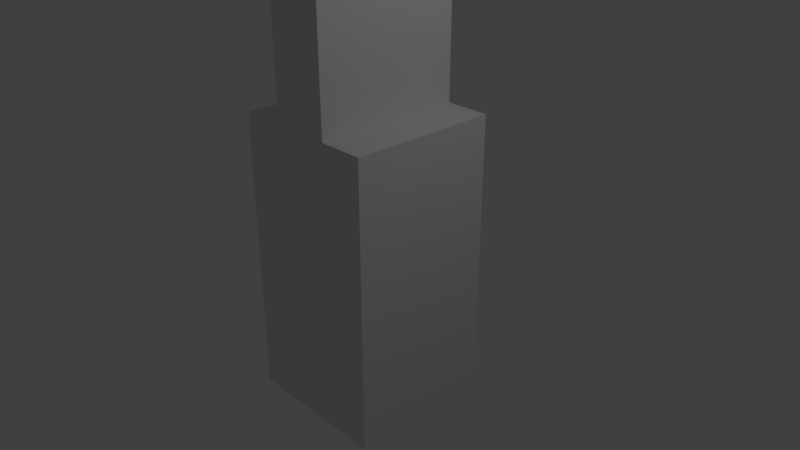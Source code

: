# Source: GROUND_Muddy_WoodWall.blend  (saved by Blender 2.78.0; exported with 4.5.12 LTS)
import bpy
from mathutils import Matrix  # noqa: F401  (used for matrix-valued properties, if any)

bpy.ops.wm.read_factory_settings(use_empty=True)
scene = bpy.context.scene
scene.name = 'Scene'

# ---- collections
col_collection_1 = bpy.data.collections.new('Collection 1'); scene.collection.children.link(col_collection_1)

# ---- materials (node trees are filled in below, after node groups)
mat_wood = bpy.data.materials.new('Wood')
mat_wood.alpha_threshold = 0.0
mat_wood.use_transparent_shadow = False
mat_wood.roughness = 0.5
mat_side = bpy.data.materials.new('SIDE')
mat_side.alpha_threshold = 0.0
mat_side.use_transparent_shadow = False
mat_side.roughness = 0.5
mat_side.line_color = (0.0, 0.0, 0.0, 1.0)
mat_lowtrench = bpy.data.materials.new('LowTrench')
mat_lowtrench.alpha_threshold = 0.0
mat_lowtrench.use_transparent_shadow = False
mat_lowtrench.roughness = 0.5

# ---- material node trees

# ---- world
world_world = bpy.data.worlds.new('World'); scene.world = world_world
world_world.color = (0.05088, 0.05088, 0.05088)
world_world.use_sun_shadow = False
world_world.sun_shadow_jitter_overblur = 0.0
world_world.cycles.sampling_method = 'MANUAL'

# ---- cameras
cam_camera = bpy.data.cameras.new('Camera')
cam_camera.clip_end = 100.0
cam_camera.lens = 35.0
cam_camera.sensor_width = 32.0
cam_camera.sensor_height = 18.0
cam_camera.ortho_scale = 7.314
cam_camera.dof.focus_distance = 0.0
cam_camera.dof.aperture_fstop = 128.0

# ---- lights
light_lamp = bpy.data.lights.new('Lamp', 'POINT')
light_lamp.transmission_factor = 0.0
light_lamp.cutoff_distance = 30.0
light_lamp.energy = 100.0
light_lamp.shadow_buffer_clip_start = 1.001
light_lamp.shadow_soft_size = 0.1
light_lamp.shadow_maximum_resolution = 0.006
light_lamp.use_absolute_resolution = True

# ---- meshes
me_cube_001 = bpy.data.meshes.new('Cube.001')
me_cube_001.from_pydata([(-0.4, -1.0, -1.0), (-0.4, -1.0, 1.1), (-0.4, 1.0, -1.0), (-0.4, 1.0, 1.1), (0.4, -1.0, -1.0), (0.4, -1.0, 1.1), (0.4, 1.0, -1.0), (0.4, 1.0, 1.1)], [], [(0, 1, 3, 2), (2, 3, 7, 6), (6, 7, 5, 4), (4, 5, 1, 0), (2, 6, 4, 0), (7, 3, 1, 5)])
_uv = me_cube_001.uv_layers.new(name='UVMap')
_uv.uv.foreach_set('vector', [0.5556, 1.0, 6.623e-08, 1.0, 0.0, 0.5, 0.5556, 0.5, 0.7778, 0.5, 0.7778, 0.0, 1.0, 5.96e-08, 1.0, 0.5, 0.5556, 0.5, 1.49e-07, 0.5, 0.0, 1.341e-07, 0.5556, 0.0, 0.5556, 0.5, 0.5556, 0.0, 0.7778, 0.0, 0.7778, 0.5, 0.7778, 0.5, 1.0, 0.5, 1.0, 1.0, 0.7778, 1.0, 0.7778, 1.0, 0.5556, 1.0, 0.5556, 0.5, 0.7778, 0.5])
me_cube_001.materials.append(mat_wood)
me_cube_001.use_remesh_preserve_volume = False
me_cube_001.use_remesh_preserve_attributes = False
me_cube_001.use_mirror_vertex_groups = False
me_cube_001.update()
me_cube = bpy.data.meshes.new('Cube')
me_cube.from_pydata([(1.0, 1.0, -3.0), (1.0, -1.0, -3.0), (-1.0, -1.0, -3.0), (-1.0, 1.0, -3.0), (1.0, 1.0, 0.9), (1.0, -1.0, 0.9), (-1.0, -1.0, 0.9), (-1.0, 1.0, 0.9)], [], [(4, 7, 6, 5), (0, 4, 5, 1), (1, 5, 6, 2), (2, 6, 7, 3), (4, 0, 3, 7), (0, 1, 2, 3)])
me_cube.polygons.foreach_set('material_index', [1, 0, 0, 0, 0, 0])
_uv = me_cube.uv_layers.new(name='UVMap')
_uv.uv.foreach_set('vector', [0.6667, 0.5, 0.6667, 0.7564, 0.3333, 0.7564, 0.3333, 0.5, 0.3333, 0.5, 0.3333, 1.0, 0.0, 1.0, 1.192e-07, 0.5, 1.589e-07, 0.5, 0.0, 1.146e-07, 0.3333, 0.0, 0.3333, 0.5, 0.6667, 0.5, 0.6667, 0.0, 1.0, 1.528e-08, 1.0, 0.5, 0.6667, 0.0, 0.6667, 0.5, 0.3333, 0.5, 0.3333, 4.585e-08, 0.6667, 0.5, 1.0, 0.5, 1.0, 0.7564, 0.6667, 0.7564])
_ca = me_cube.color_attributes.new('Col', 'BYTE_COLOR', 'CORNER')
_ca.data.foreach_set('color', [1.0, 1.0, 1.0, 1.0, 1.0, 1.0, 1.0, 1.0, 1.0, 1.0, 1.0, 1.0, 1.0, 1.0, 1.0, 1.0, 1.0, 1.0, 1.0, 1.0, 1.0, 1.0, 1.0, 1.0, 1.0, 1.0, 1.0, 1.0, 1.0, 1.0, 1.0, 1.0, 1.0, 1.0, 1.0, 1.0, 1.0, 1.0, 1.0, 1.0, 1.0, 1.0, 1.0, 1.0, 1.0, 1.0, 1.0, 1.0, 1.0, 1.0, 1.0, 1.0, 1.0, 1.0, 1.0, 1.0, 1.0, 1.0, 1.0, 1.0, 1.0, 1.0, 1.0, 1.0, 1.0, 1.0, 1.0, 1.0, 1.0, 1.0, 1.0, 1.0, 1.0, 1.0, 1.0, 1.0, 1.0, 1.0, 1.0, 1.0, 1.0, 1.0, 1.0, 1.0, 1.0, 1.0, 1.0, 1.0, 1.0, 1.0, 1.0, 1.0, 1.0, 1.0, 1.0, 1.0])
me_cube.materials.append(mat_side)
me_cube.materials.append(mat_lowtrench)
me_cube.use_remesh_preserve_volume = False
me_cube.use_remesh_preserve_attributes = False
me_cube.use_mirror_vertex_groups = False
me_cube.update()

# ---- objects
ob_woodwall = bpy.data.objects.new('WoodWall', me_cube_001)
ob_cube = bpy.data.objects.new('Cube', me_cube)
ob_lamp = bpy.data.objects.new('Lamp', light_lamp)
ob_camera = bpy.data.objects.new('Camera', cam_camera)

# ---- transforms, parenting, visibility, modifiers, constraints
ob_woodwall.location = (0.0, 0.0, 2.9)
ob_woodwall.lineart.crease_threshold = 0.0
ob_cube.location = (0.0, 0.0, 1.0)
ob_cube.lock_rotations_4d = False
ob_cube.empty_display_type = 'ARROWS'
ob_cube.lineart.crease_threshold = 0.0
ob_lamp.location = (4.076, 1.005, 5.904)
ob_lamp.rotation_euler = (0.6503, 0.05522, 1.866)
ob_lamp.lock_rotations_4d = False
ob_lamp.empty_display_type = 'ARROWS'
ob_lamp.color = (0.0, 0.0, 0.0, 0.0)
ob_lamp.lineart.crease_threshold = 0.0
ob_camera.location = (7.481, -6.508, 5.344)
ob_camera.rotation_euler = (1.109, 0.0, 0.8149)
ob_camera.lock_rotations_4d = False
ob_camera.empty_display_type = 'ARROWS'
ob_camera.color = (0.0, 0.0, 0.0, 0.0)
ob_camera.display_type = 'WIRE'
ob_camera.lineart.crease_threshold = 0.0

# ---- collection membership
col_collection_1.objects.link(ob_woodwall)
col_collection_1.objects.link(ob_cube)
col_collection_1.objects.link(ob_lamp)
col_collection_1.objects.link(ob_camera)

# ---- scene / render settings (as saved in the file)
scene.camera = ob_camera
scene.frame_start = 1; scene.frame_end = 250; scene.frame_set(0)
scene.render.engine = 'BLENDER_EEVEE_NEXT'
scene.render.resolution_percentage = 50
scene.render.dither_intensity = 0.0
scene.cycles.use_denoising = False
scene.cycles.samples = 128
scene.cycles.sampling_pattern = 'TABULATED_SOBOL'
scene.cycles.light_sampling_threshold = 0.0
scene.cycles.use_adaptive_sampling = False
scene.cycles.use_light_tree = False
scene.cycles.blur_glossy = 0.0
scene.cycles.sample_clamp_indirect = 0.0
scene.view_settings.view_transform = 'Standard'
bpy.context.view_layer.update()
